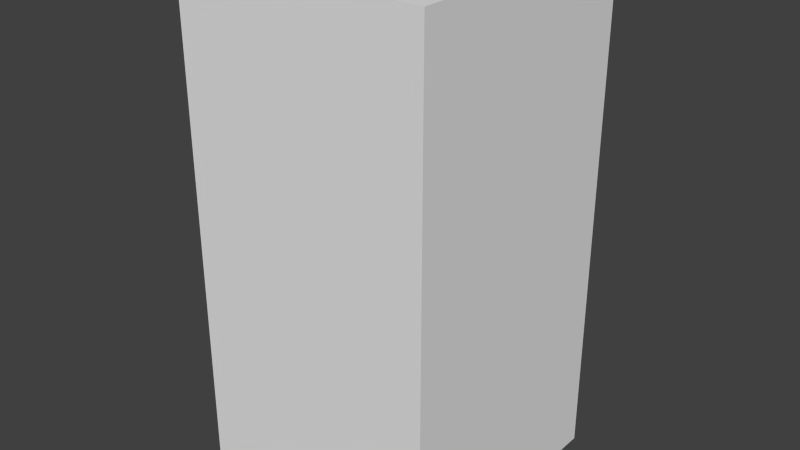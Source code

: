 # Source: darkBlueTreeFive.blend  (saved by Blender 2.68.0; exported with 4.5.12 LTS)
import bpy
from mathutils import Matrix  # noqa: F401  (used for matrix-valued properties, if any)

bpy.ops.wm.read_factory_settings(use_empty=True)
scene = bpy.context.scene
scene.name = 'Scene'

# ---- collections
col_collection_1 = bpy.data.collections.new('Collection 1'); scene.collection.children.link(col_collection_1)

# ---- world
world_world = bpy.data.worlds.new('World'); scene.world = world_world
world_world.color = (0.05088, 0.05088, 0.05088)
world_world.use_sun_shadow = False
world_world.sun_shadow_jitter_overblur = 0.0
world_world.cycles.sampling_method = 'MANUAL'
world_world.cycles.sample_map_resolution = 256

# ---- meshes
me_darkbluetreefive = bpy.data.meshes.new('darkBlueTreeFive')
me_darkbluetreefive.from_pydata([(-0.5, -0.5, -1.0), (-0.5, 0.5, -1.0), (0.5, 0.5, -1.0), (0.5, -0.5, -1.0), (-0.5, -0.5, 1.0), (-0.5, 0.5, 1.0), (0.5, 0.5, 1.0), (0.5, -0.5, 1.0)], [], [(4, 5, 1, 0), (5, 6, 2, 1), (6, 7, 3, 2), (7, 4, 0, 3), (0, 1, 2, 3), (7, 6, 5, 4)])
me_darkbluetreefive.use_remesh_preserve_volume = False
me_darkbluetreefive.use_remesh_preserve_attributes = False
me_darkbluetreefive.use_mirror_vertex_groups = False
me_darkbluetreefive.update()

# ---- objects
ob_darkbluetreefive = bpy.data.objects.new('darkBlueTreeFive', me_darkbluetreefive)

# ---- transforms, parenting, visibility, modifiers, constraints
ob_darkbluetreefive.location = (0.0, 0.0, 0.0)
ob_darkbluetreefive.lineart.crease_threshold = 0.0

# ---- collection membership
col_collection_1.objects.link(ob_darkbluetreefive)

# ---- scene / render settings (as saved in the file)
scene.frame_start = 1; scene.frame_end = 250; scene.frame_set(1)
scene.render.engine = 'BLENDER_EEVEE_NEXT'
scene.render.image_settings.color_mode = 'RGB'
scene.render.image_settings.compression = 90
scene.render.resolution_percentage = 50
scene.render.dither_intensity = 0.0
scene.cycles.use_denoising = False
scene.cycles.samples = 10
scene.cycles.sampling_pattern = 'TABULATED_SOBOL'
scene.cycles.light_sampling_threshold = 0.0
scene.cycles.use_adaptive_sampling = False
scene.cycles.use_light_tree = False
scene.cycles.blur_glossy = 0.0
scene.cycles.volume_bounces = 1
scene.cycles.pixel_filter_type = 'GAUSSIAN'
scene.cycles.sample_clamp_indirect = 0.0
scene.view_settings.view_transform = 'Standard'
bpy.context.view_layer.update()

# ---- added for rendering (the .blend has no active camera and no usable light): camera, sun
cam_auto = bpy.data.cameras.new('AutoCamera')
cam_auto.lens = 50.0
cam_auto.sensor_width = 36.0
cam_auto.clip_end = 1000.0
ob_auto_camera = bpy.data.objects.new('AutoCamera', cam_auto)
scene.collection.objects.link(ob_auto_camera)
ob_auto_camera.location = (2.26633, -2.71959, 1.81306)
ob_auto_camera.rotation_euler = (1.09748, -7.21219e-08, 0.694738)
scene.camera = ob_auto_camera
light_auto_sun = bpy.data.lights.new('AutoSun', 'SUN')
light_auto_sun.energy = 3.0
light_auto_sun.angle = 0.0523599
ob_auto_sun = bpy.data.objects.new('AutoSun', light_auto_sun)
scene.collection.objects.link(ob_auto_sun)
ob_auto_sun.rotation_euler = (0.872665, 0.174533, 0.523599)
bpy.context.view_layer.update()
